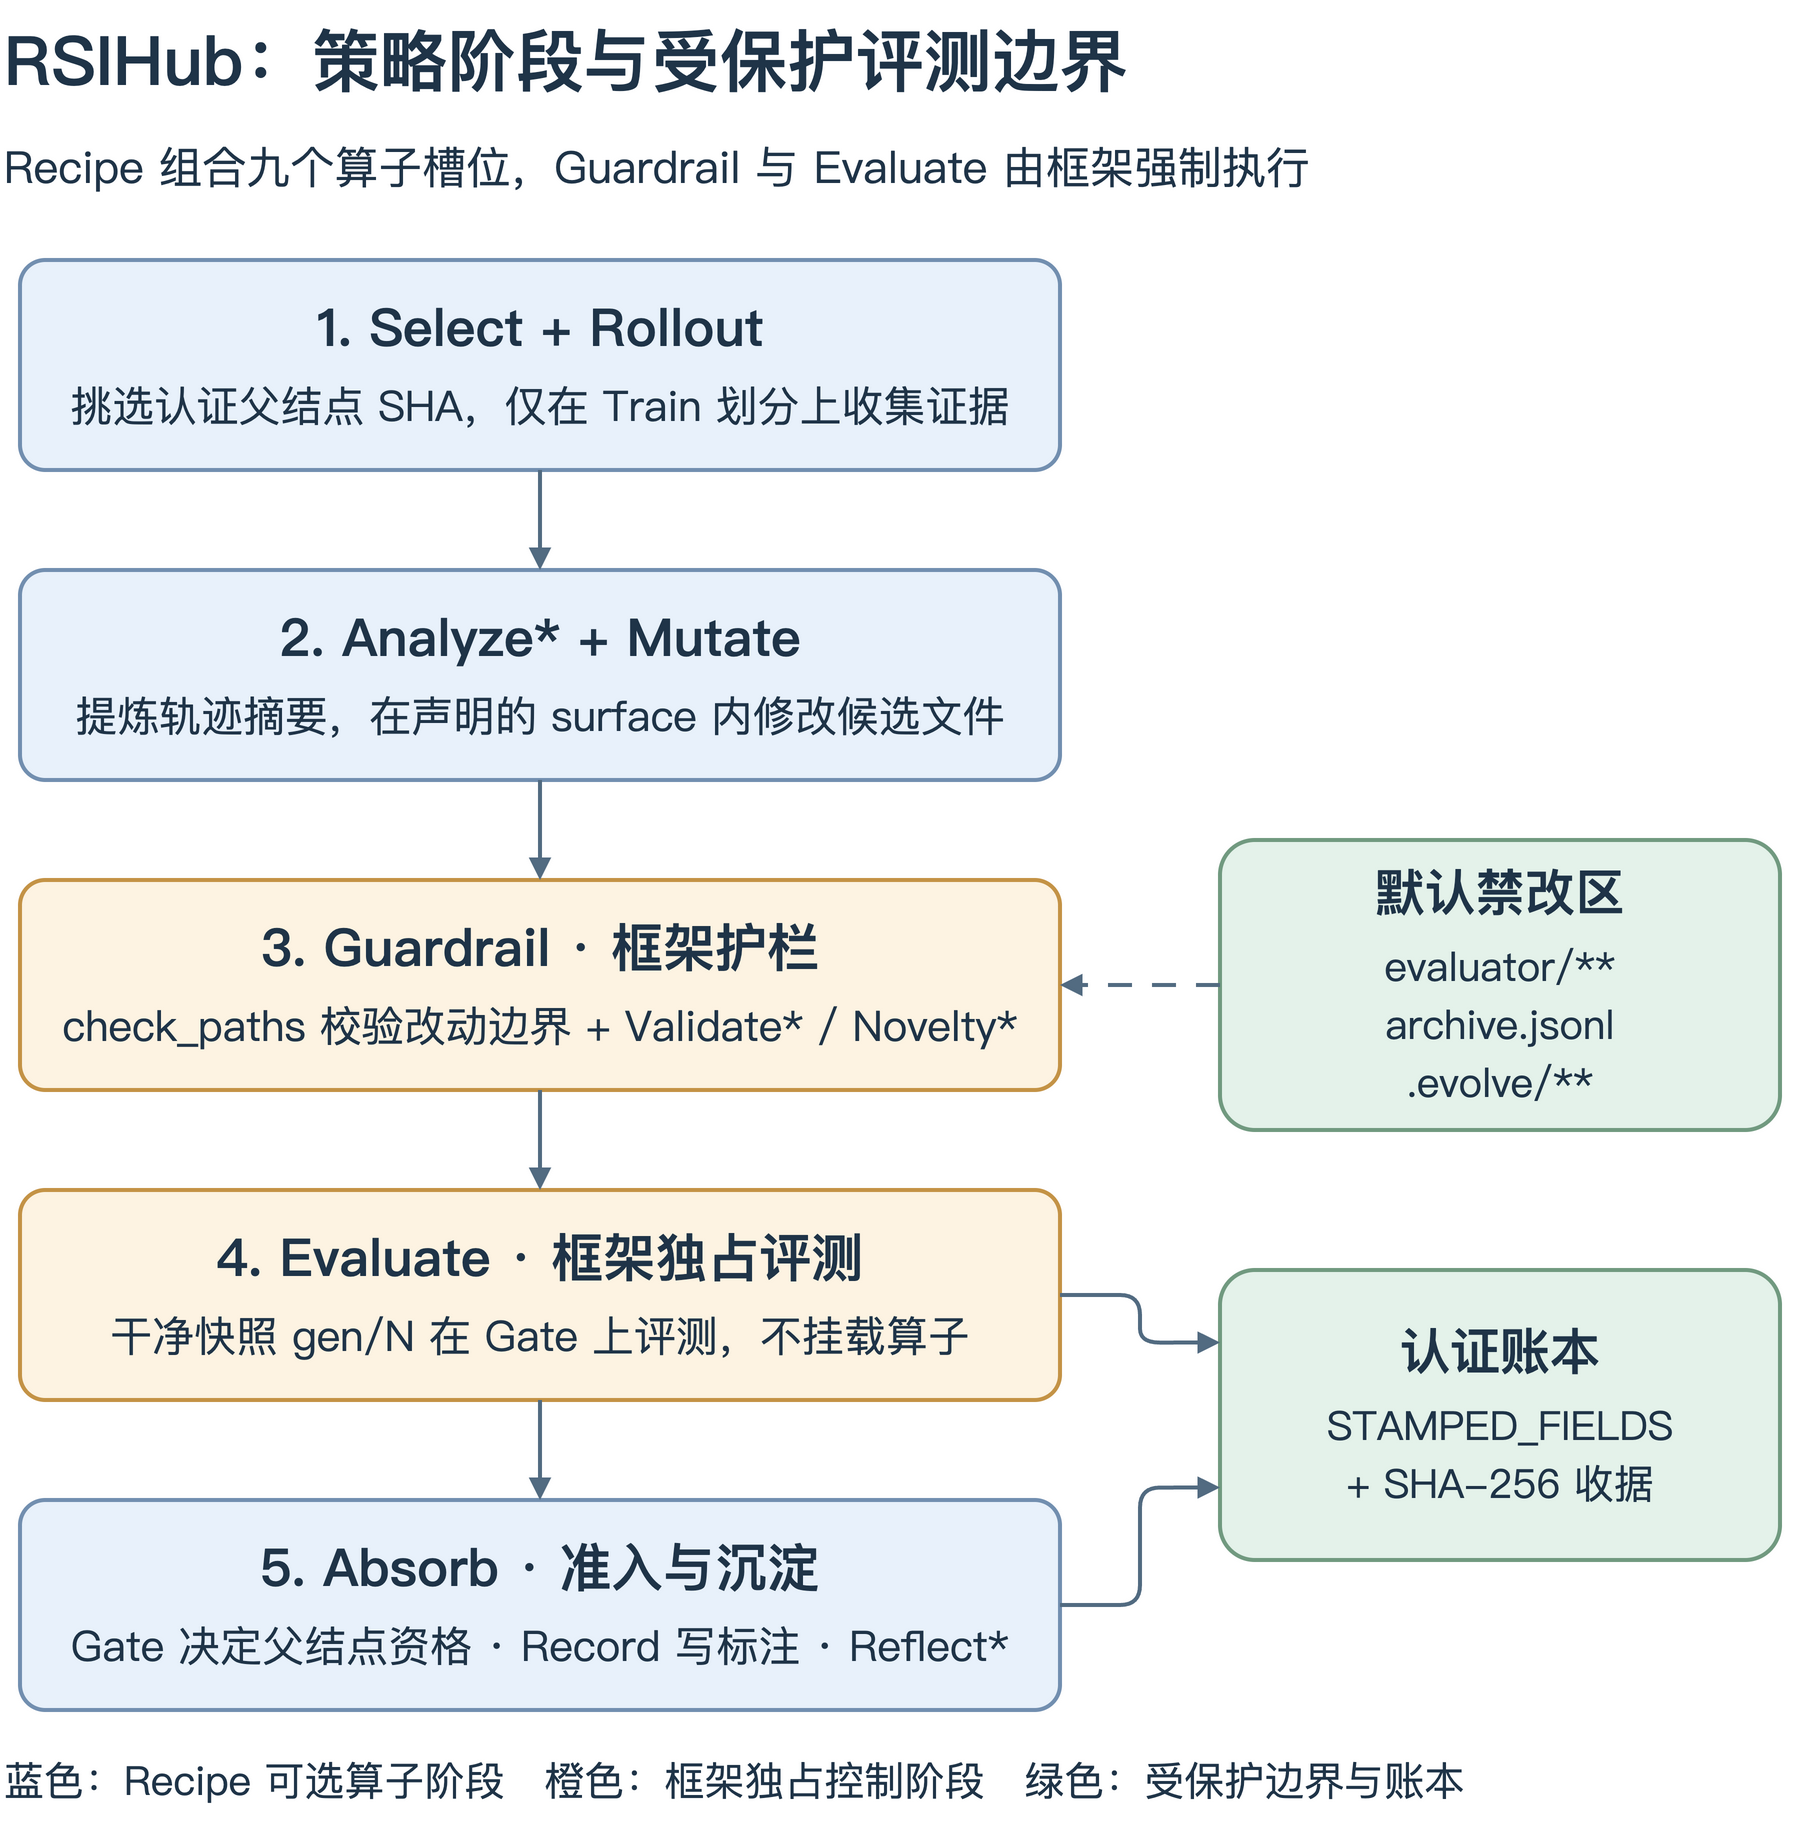

The diagram above was exported from draw.io. Its source (the exported page's mxGraphModel, read from the mxfile embedded in the PNG):
<mxGraphModel dx="1000" dy="960" grid="1" gridSize="10" page="1" pageWidth="1000" pageHeight="960" background="#ffffff">
  <root>
    <mxCell id="0" />
    <mxCell id="1" parent="0" />
    <mxCell id="title" value="RSIHub：策略阶段与受保护评测边界" style="text;html=1;whiteSpace=wrap;align=left;verticalAlign=middle;fontFamily=PingFang SC;fontSize=34;fontColor=#1f3448;fontStyle=1;strokeColor=none;fillColor=none;" vertex="1" parent="1">
      <mxGeometry x="50" y="30" width="900" height="60" as="geometry" />
    </mxCell>
    <mxCell id="subtitle" value="Recipe 组合九个算子槽位，Guardrail 与 Evaluate 由框架强制执行" style="text;html=1;whiteSpace=wrap;align=left;verticalAlign=middle;fontFamily=PingFang SC;fontSize=22;fontColor=#1f3448;fontStyle=0;strokeColor=none;fillColor=none;" vertex="1" parent="1">
      <mxGeometry x="50" y="90" width="900" height="45" as="geometry" />
    </mxCell>
    <mxCell id="select" value="&lt;b&gt;1. Select + Rollout&lt;/b&gt;&lt;div style=&quot;font-size:21px;margin-top:8px;line-height:1.45&quot;&gt;挑选认证父结点 SHA，仅在 Train 划分上收集证据&lt;/div&gt;" style="rounded=1;arcSize=12;whiteSpace=wrap;html=1;align=center;verticalAlign=middle;fontFamily=PingFang SC;fontSize=26;fontColor=#1f3448;fillColor=#e8f1fb;strokeColor=#728fb0;strokeWidth=2;spacing=16;" vertex="1" parent="1">
      <mxGeometry x="60" y="160" width="520" height="105" as="geometry" />
    </mxCell>
    <mxCell id="mutate" value="&lt;b&gt;2. Analyze* + Mutate&lt;/b&gt;&lt;div style=&quot;font-size:21px;margin-top:8px;line-height:1.45&quot;&gt;提炼轨迹摘要，在声明的 surface 内修改候选文件&lt;/div&gt;" style="rounded=1;arcSize=12;whiteSpace=wrap;html=1;align=center;verticalAlign=middle;fontFamily=PingFang SC;fontSize=26;fontColor=#1f3448;fillColor=#e8f1fb;strokeColor=#728fb0;strokeWidth=2;spacing=16;" vertex="1" parent="1">
      <mxGeometry x="60" y="315" width="520" height="105" as="geometry" />
    </mxCell>
    <mxCell id="guardrail" value="&lt;b&gt;3. Guardrail · 框架护栏&lt;/b&gt;&lt;div style=&quot;font-size:21px;margin-top:8px;line-height:1.45&quot;&gt;check_paths 校验改动边界 + Validate* / Novelty*&lt;/div&gt;" style="rounded=1;arcSize=12;whiteSpace=wrap;html=1;align=center;verticalAlign=middle;fontFamily=PingFang SC;fontSize=26;fontColor=#1f3448;fillColor=#fdf3e2;strokeColor=#c49346;strokeWidth=2;spacing=16;" vertex="1" parent="1">
      <mxGeometry x="60" y="470" width="520" height="105" as="geometry" />
    </mxCell>
    <mxCell id="evaluate" value="&lt;b&gt;4. Evaluate · 框架独占评测&lt;/b&gt;&lt;div style=&quot;font-size:21px;margin-top:8px;line-height:1.45&quot;&gt;干净快照 gen/N 在 Gate 上评测，不挂载算子&lt;/div&gt;" style="rounded=1;arcSize=12;whiteSpace=wrap;html=1;align=center;verticalAlign=middle;fontFamily=PingFang SC;fontSize=26;fontColor=#1f3448;fillColor=#fdf3e2;strokeColor=#c49346;strokeWidth=2;spacing=16;" vertex="1" parent="1">
      <mxGeometry x="60" y="625" width="520" height="105" as="geometry" />
    </mxCell>
    <mxCell id="absorb" value="&lt;b&gt;5. Absorb · 准入与沉淀&lt;/b&gt;&lt;div style=&quot;font-size:21px;margin-top:8px;line-height:1.45&quot;&gt;Gate 决定父结点资格 · Record 写标注 · Reflect*&lt;/div&gt;" style="rounded=1;arcSize=12;whiteSpace=wrap;html=1;align=center;verticalAlign=middle;fontFamily=PingFang SC;fontSize=26;fontColor=#1f3448;fillColor=#e8f1fb;strokeColor=#728fb0;strokeWidth=2;spacing=16;" vertex="1" parent="1">
      <mxGeometry x="60" y="780" width="520" height="105" as="geometry" />
    </mxCell>
    <mxCell id="surface" value="&lt;b&gt;默认禁改区&lt;/b&gt;&lt;div style=&quot;font-size:20px;margin-top:8px;line-height:1.45&quot;&gt;evaluator/**&lt;br&gt;archive.jsonl&lt;br&gt;.evolve/**&lt;/div&gt;" style="rounded=1;arcSize=12;whiteSpace=wrap;html=1;align=center;verticalAlign=middle;fontFamily=PingFang SC;fontSize=25;fontColor=#1f3448;fillColor=#e4f2ea;strokeColor=#719a80;strokeWidth=2;spacing=16;" vertex="1" parent="1">
      <mxGeometry x="660" y="450" width="280" height="145" as="geometry" />
    </mxCell>
    <mxCell id="archive" value="&lt;b&gt;认证账本&lt;/b&gt;&lt;div style=&quot;font-size:20px;margin-top:8px;line-height:1.45&quot;&gt;STAMPED_FIELDS&lt;br&gt;+ SHA-256 收据&lt;/div&gt;" style="rounded=1;arcSize=12;whiteSpace=wrap;html=1;align=center;verticalAlign=middle;fontFamily=PingFang SC;fontSize=25;fontColor=#1f3448;fillColor=#e4f2ea;strokeColor=#719a80;strokeWidth=2;spacing=16;" vertex="1" parent="1">
      <mxGeometry x="660" y="665" width="280" height="145" as="geometry" />
    </mxCell>
    <mxCell id="e1" value="" style="edgeStyle=orthogonalEdgeStyle;rounded=1;orthogonalLoop=1;jettySize=auto;html=1;endArrow=block;endFill=1;strokeColor=#526b81;strokeWidth=2;exitX=0.5;exitY=1;entryX=0.5;entryY=0;" edge="1" parent="1" source="select" target="mutate">
      <mxGeometry relative="1" as="geometry" />
    </mxCell>
    <mxCell id="e2" value="" style="edgeStyle=orthogonalEdgeStyle;rounded=1;orthogonalLoop=1;jettySize=auto;html=1;endArrow=block;endFill=1;strokeColor=#526b81;strokeWidth=2;exitX=0.5;exitY=1;entryX=0.5;entryY=0;" edge="1" parent="1" source="mutate" target="guardrail">
      <mxGeometry relative="1" as="geometry" />
    </mxCell>
    <mxCell id="e3" value="" style="edgeStyle=orthogonalEdgeStyle;rounded=1;orthogonalLoop=1;jettySize=auto;html=1;endArrow=block;endFill=1;strokeColor=#526b81;strokeWidth=2;exitX=0.5;exitY=1;entryX=0.5;entryY=0;" edge="1" parent="1" source="guardrail" target="evaluate">
      <mxGeometry relative="1" as="geometry" />
    </mxCell>
    <mxCell id="e4" value="" style="edgeStyle=orthogonalEdgeStyle;rounded=1;orthogonalLoop=1;jettySize=auto;html=1;endArrow=block;endFill=1;strokeColor=#526b81;strokeWidth=2;exitX=0.5;exitY=1;entryX=0.5;entryY=0;" edge="1" parent="1" source="evaluate" target="absorb">
      <mxGeometry relative="1" as="geometry" />
    </mxCell>
    <mxCell id="e5" value="" style="edgeStyle=orthogonalEdgeStyle;rounded=1;orthogonalLoop=1;jettySize=auto;html=1;endArrow=block;endFill=1;strokeColor=#526b81;strokeWidth=2;exitX=0;exitY=0.5;entryX=1;entryY=0.5;dashed=1;dashPattern=6 5;" edge="1" parent="1" source="surface" target="guardrail">
      <mxGeometry relative="1" as="geometry" />
    </mxCell>
    <mxCell id="e6" value="" style="edgeStyle=orthogonalEdgeStyle;rounded=1;orthogonalLoop=1;jettySize=auto;html=1;endArrow=block;endFill=1;strokeColor=#526b81;strokeWidth=2;exitX=1;exitY=0.5;entryX=0;entryY=0.25;" edge="1" parent="1" source="evaluate" target="archive">
      <mxGeometry relative="1" as="geometry" />
    </mxCell>
    <mxCell id="e7" value="" style="edgeStyle=orthogonalEdgeStyle;rounded=1;orthogonalLoop=1;jettySize=auto;html=1;endArrow=block;endFill=1;strokeColor=#526b81;strokeWidth=2;exitX=1;exitY=0.5;entryX=0;entryY=0.75;" edge="1" parent="1" source="absorb" target="archive">
      <mxGeometry relative="1" as="geometry" />
    </mxCell>
    <mxCell id="caption" value="蓝色：Recipe 可选算子阶段　橙色：框架独占控制阶段　绿色：受保护边界与账本" style="text;html=1;whiteSpace=wrap;align=left;verticalAlign=middle;fontFamily=PingFang SC;fontSize=20;fontColor=#1f3448;fontStyle=0;strokeColor=none;fillColor=none;" vertex="1" parent="1">
      <mxGeometry x="50" y="900" width="900" height="40" as="geometry" />
    </mxCell>
  </root>
</mxGraphModel>